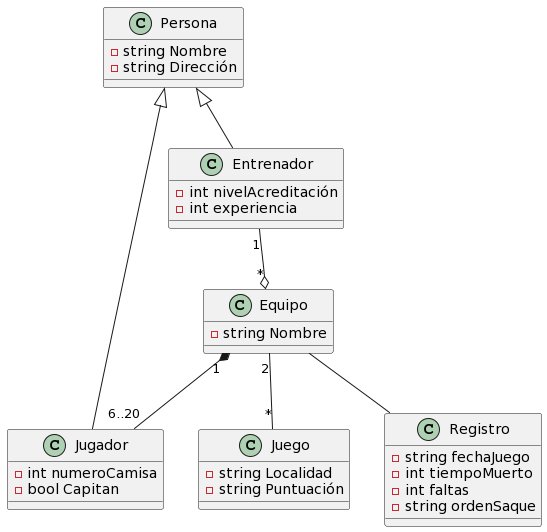

The diagram above was rendered by PlantUML. Its source (embedded in the PNG):
@startuml
class Persona{

    - string Nombre
    - string Dirección
}

class Entrenador{

    - int nivelAcreditación
    - int experiencia
}

class Jugador{

    - int numeroCamisa
    - bool Capitan
}

class Equipo{

    - string Nombre
}

class Juego{

    - string Localidad
    - string Puntuación
}

class Registro{

    - string fechaJuego
    - int tiempoMuerto
    - int faltas
    - string ordenSaque
}

Persona <|-- Entrenador  
Persona <|-- Jugador

Entrenador "1" --o "*" Equipo
Equipo "2" -- "*" Juego
Equipo -- Registro
Equipo "1" *-- "6..20" Jugador
@enduml